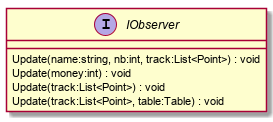

The diagram above was rendered by PlantUML. Its source (embedded in the PNG):
@startuml
interface IObserver {
    Update(name:string, nb:int, track:List<Point>) : void
    Update(money:int) : void
    Update(track:List<Point>) : void
    Update(track:List<Point>, table:Table) : void
}
@enduml